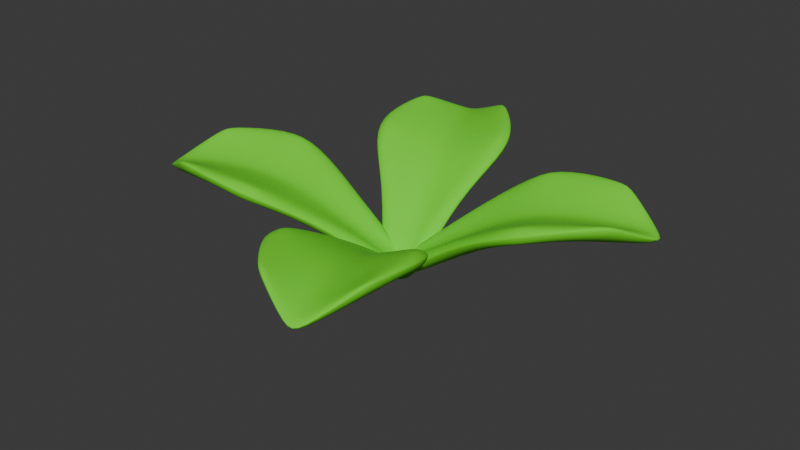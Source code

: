 # Source: strawberry_sprout.blend  (saved by Blender 4.1.23; exported with 4.5.12 LTS)
import bpy
from mathutils import Matrix  # noqa: F401  (used for matrix-valued properties, if any)

bpy.ops.wm.read_factory_settings(use_empty=True)
scene = bpy.context.scene
scene.name = 'Scene'

# ---- collections
col_collection = bpy.data.collections.new('Collection'); scene.collection.children.link(col_collection)

# ---- materials (node trees are filled in below, after node groups)
mat_leafy_green = bpy.data.materials.new('leafy_green')
mat_leafy_green.use_transparent_shadow = False

# ---- material node trees
mat_leafy_green.use_nodes = True; mat_leafy_green.node_tree.nodes.clear()
_N = mat_leafy_green.node_tree.nodes; _L = mat_leafy_green.node_tree.links
n0 = _N.new('ShaderNodeBsdfPrincipled'); n0.name = 'Principled BSDF'; n0.location = (10, 300)
n0.inputs[0].default_value = (0.154, 0.8001, 0.01148, 1.0)
n0.inputs[2].default_value = 1.0
n1 = _N.new('ShaderNodeOutputMaterial'); n1.name = 'Material Output'; n1.location = (300, 300)
_L.new(n0.outputs[0], n1.inputs[0])
n1.is_active_output = True

# ---- world
world_world = bpy.data.worlds.new('World'); scene.world = world_world
world_world.use_nodes = True; world_world.node_tree.nodes.clear()
_N = world_world.node_tree.nodes; _L = world_world.node_tree.links
n0 = _N.new('ShaderNodeOutputWorld'); n0.name = 'World Output'; n0.location = (300, 300)
n1 = _N.new('ShaderNodeBackground'); n1.name = 'Background'; n1.location = (10, 300)
n1.inputs[0].default_value = (0.05088, 0.05088, 0.05088, 1.0)
_L.new(n1.outputs[0], n0.inputs[0])
n0.is_active_output = True
world_world.color = (0.05088, 0.05088, 0.05088)
world_world.use_sun_shadow = False
world_world.sun_shadow_jitter_overblur = 0.0

# ---- meshes
me_plane = bpy.data.meshes.new('Plane')
me_plane.from_pydata([(-0.03675, -0.03854, 0.1997), (0.05293, -0.005897, 0.1997), (-0.3386, 0.5419, 0.5165), (-0.08893, 0.6328, 0.5165), (0.01901, -0.05224, 0.175), (-0.2589, 0.7113, 0.424), (-0.1668, 0.1254, 0.3695), (0.04715, 0.2032, 0.3695), (-0.06583, 0.1809, 0.3144), (-0.1367, 0.3754, 0.4443), (-0.3022, 0.2379, 0.4632), (-0.2796, 0.3148, 0.4696), (-0.3482, 0.3512, 0.5024), (0.04097, 0.4928, 0.5024), (0.01185, 0.4209, 0.4696), (0.07857, 0.3765, 0.4632)], [], [(8, 7, 15, 14, 9), (6, 8, 9, 11, 10), (0, 4, 8, 6), (9, 14, 13, 3, 5), (4, 1, 7, 8), (10, 11, 12), (13, 14, 15), (12, 11, 9, 5, 2)])
me_plane.polygons.foreach_set('use_smooth', [True] * 8)
_uv = me_plane.uv_layers.new(name='UVMap')
_uv.uv.foreach_set('vector', [0.5, 0.3333, 1.0, 0.3333, 1.0, 0.5774, 0.8299, 0.6667, 0.5, 0.6667, 0.0, 0.3333, 0.5, 0.3333, 0.5, 0.6667, 0.1701, 0.6667, 0.0, 0.5774, 0.0, 0.0, 0.5, 0.0, 0.5, 0.3333, 0.0, 0.3333, 0.5, 0.6667, 0.8299, 0.6667, 1.0, 0.758, 1.0, 1.0, 0.5, 1.0, 0.5, 0.0, 1.0, 0.0, 1.0, 0.3333, 0.5, 0.3333, 0.0, 0.5774, 0.1701, 0.6667, 0.0, 0.758, 1.0, 0.758, 0.8299, 0.6667, 1.0, 0.5774, 0.0, 0.758, 0.1701, 0.6667, 0.5, 0.6667, 0.5, 1.0, 0.0, 1.0])
me_plane.materials.append(mat_leafy_green)
me_plane.update()

# ---- objects
ob_leafs = bpy.data.objects.new('leafs', me_plane)
ob_circle_leafs = bpy.data.objects.new('circle_leafs', None)

# ---- transforms, parenting, visibility, modifiers, constraints
ob_leafs.location = (9.599e-11, -4.303e-10, -0.04146)
ob_leafs.scale = (0.4623, 0.4623, 0.4623)
_m = ob_leafs.modifiers.new('Solidify', 'SOLIDIFY')
_m.thickness = 0.05
_m = ob_leafs.modifiers.new('Bevel', 'BEVEL')
_m = ob_leafs.modifiers.new('Subdivision', 'SUBSURF')
_m = ob_leafs.modifiers.new('Array', 'ARRAY')
_m.count = 4
_m.use_relative_offset = False
_m.use_object_offset = True
_m.offset_object = ob_circle_leafs
ob_circle_leafs.location = (9.599e-11, -4.303e-10, -0.04146)
ob_circle_leafs.rotation_euler = (0.0, 0.0, 1.571)
ob_circle_leafs.scale = (0.4623, 0.4623, 0.4623)

# ---- collection membership
col_collection.objects.link(ob_leafs)
col_collection.objects.link(ob_circle_leafs)

# ---- scene / render settings (as saved in the file)
scene.frame_start = 1; scene.frame_end = 250; scene.frame_set(1)
scene.render.engine = 'BLENDER_EEVEE_NEXT'
scene.cycles.sampling_pattern = 'TABULATED_SOBOL'
scene.eevee.ray_tracing_options.trace_max_roughness = 0.0
bpy.context.view_layer.update()

# ---- added for rendering (the .blend has no active camera and no usable light): camera, sun
cam_auto = bpy.data.cameras.new('AutoCamera')
cam_auto.lens = 50.0
cam_auto.sensor_width = 36.0
cam_auto.clip_end = 1000.0
ob_auto_camera = bpy.data.objects.new('AutoCamera', cam_auto)
scene.collection.objects.link(ob_auto_camera)
ob_auto_camera.location = (0.851094, -1.02131, 0.790012)
ob_auto_camera.rotation_euler = (1.09748, -7.21219e-08, 0.694738)
scene.camera = ob_auto_camera
light_auto_sun = bpy.data.lights.new('AutoSun', 'SUN')
light_auto_sun.energy = 3.0
light_auto_sun.angle = 0.0523599
ob_auto_sun = bpy.data.objects.new('AutoSun', light_auto_sun)
scene.collection.objects.link(ob_auto_sun)
ob_auto_sun.rotation_euler = (0.872665, 0.174533, 0.523599)
bpy.context.view_layer.update()
